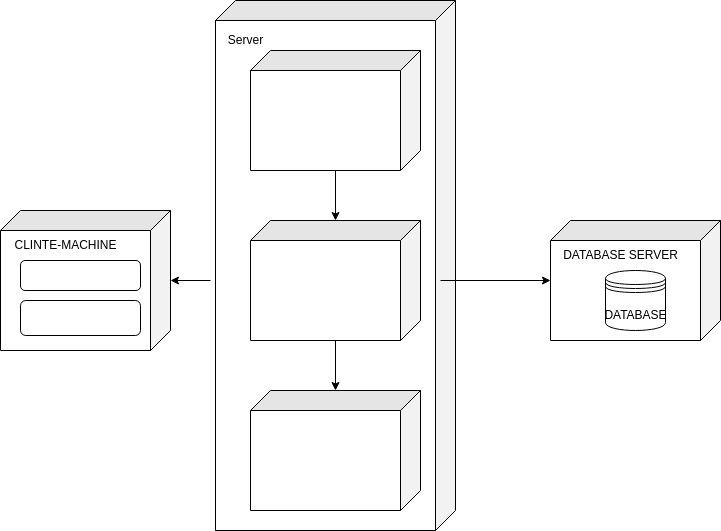

The diagram above was exported from draw.io. Its source (the exported page's mxGraphModel, read from the mxfile embedded in the PNG):
<mxGraphModel dx="409" dy="456" grid="1" gridSize="10" guides="1" tooltips="1" connect="1" arrows="1" fold="1" page="1" pageScale="1" pageWidth="1100" pageHeight="850" math="0" shadow="0">
  <root>
    <mxCell id="0" />
    <mxCell id="1" parent="0" />
    <mxCell id="24" value="" style="shape=cube;whiteSpace=wrap;html=1;boundedLbl=1;backgroundOutline=1;darkOpacity=0.05;darkOpacity2=0.1;size=20;direction=south;" vertex="1" parent="1">
      <mxGeometry x="225" y="400" width="240" height="530" as="geometry" />
    </mxCell>
    <mxCell id="27" value="" style="edgeStyle=none;html=1;" edge="1" parent="1" source="25" target="26">
      <mxGeometry relative="1" as="geometry" />
    </mxCell>
    <mxCell id="25" value="" style="shape=cube;whiteSpace=wrap;html=1;boundedLbl=1;backgroundOutline=1;darkOpacity=0.05;darkOpacity2=0.1;direction=south;" vertex="1" parent="1">
      <mxGeometry x="260" y="450" width="170" height="120" as="geometry" />
    </mxCell>
    <mxCell id="33" value="" style="edgeStyle=none;html=1;" edge="1" parent="1" source="26" target="32">
      <mxGeometry relative="1" as="geometry" />
    </mxCell>
    <mxCell id="35" value="" style="edgeStyle=none;html=1;" edge="1" parent="1" target="34">
      <mxGeometry relative="1" as="geometry">
        <mxPoint x="220" y="680" as="sourcePoint" />
      </mxGeometry>
    </mxCell>
    <mxCell id="37" value="" style="edgeStyle=none;html=1;" edge="1" parent="1" target="36">
      <mxGeometry relative="1" as="geometry">
        <mxPoint x="450" y="680" as="sourcePoint" />
      </mxGeometry>
    </mxCell>
    <mxCell id="26" value="" style="shape=cube;whiteSpace=wrap;html=1;boundedLbl=1;backgroundOutline=1;darkOpacity=0.05;darkOpacity2=0.1;direction=south;" vertex="1" parent="1">
      <mxGeometry x="260" y="620" width="170" height="120" as="geometry" />
    </mxCell>
    <mxCell id="28" value="Server" style="text;html=1;align=center;verticalAlign=middle;resizable=0;points=[];autosize=1;strokeColor=none;fillColor=none;" vertex="1" parent="1">
      <mxGeometry x="225" y="425" width="60" height="30" as="geometry" />
    </mxCell>
    <mxCell id="32" value="" style="shape=cube;whiteSpace=wrap;html=1;boundedLbl=1;backgroundOutline=1;darkOpacity=0.05;darkOpacity2=0.1;direction=south;" vertex="1" parent="1">
      <mxGeometry x="260" y="790" width="170" height="120" as="geometry" />
    </mxCell>
    <mxCell id="34" value="" style="shape=cube;whiteSpace=wrap;html=1;boundedLbl=1;backgroundOutline=1;darkOpacity=0.05;darkOpacity2=0.1;direction=south;" vertex="1" parent="1">
      <mxGeometry x="10" y="610" width="170" height="140" as="geometry" />
    </mxCell>
    <mxCell id="36" value="" style="shape=cube;whiteSpace=wrap;html=1;boundedLbl=1;backgroundOutline=1;darkOpacity=0.05;darkOpacity2=0.1;direction=south;" vertex="1" parent="1">
      <mxGeometry x="560" y="620" width="170" height="120" as="geometry" />
    </mxCell>
    <mxCell id="38" value="" style="shape=datastore;whiteSpace=wrap;html=1;" vertex="1" parent="1">
      <mxGeometry x="615" y="670" width="60" height="60" as="geometry" />
    </mxCell>
    <mxCell id="39" value="DATABASE SERVER" style="text;html=1;align=center;verticalAlign=middle;resizable=0;points=[];autosize=1;strokeColor=none;fillColor=none;" vertex="1" parent="1">
      <mxGeometry x="560" y="640" width="140" height="30" as="geometry" />
    </mxCell>
    <mxCell id="40" value="DATABASE" style="text;html=1;align=center;verticalAlign=middle;resizable=0;points=[];autosize=1;strokeColor=none;fillColor=none;" vertex="1" parent="1">
      <mxGeometry x="600" y="700" width="90" height="30" as="geometry" />
    </mxCell>
    <mxCell id="43" value="CLINTE-MACHINE" style="text;html=1;align=center;verticalAlign=middle;resizable=0;points=[];autosize=1;strokeColor=none;fillColor=none;" vertex="1" parent="1">
      <mxGeometry x="10" y="630" width="130" height="30" as="geometry" />
    </mxCell>
    <mxCell id="44" value="" style="rounded=1;whiteSpace=wrap;html=1;" vertex="1" parent="1">
      <mxGeometry x="30" y="660" width="120" height="30" as="geometry" />
    </mxCell>
    <mxCell id="45" value="" style="rounded=1;whiteSpace=wrap;html=1;" vertex="1" parent="1">
      <mxGeometry x="30" y="700" width="120" height="35" as="geometry" />
    </mxCell>
  </root>
</mxGraphModel>